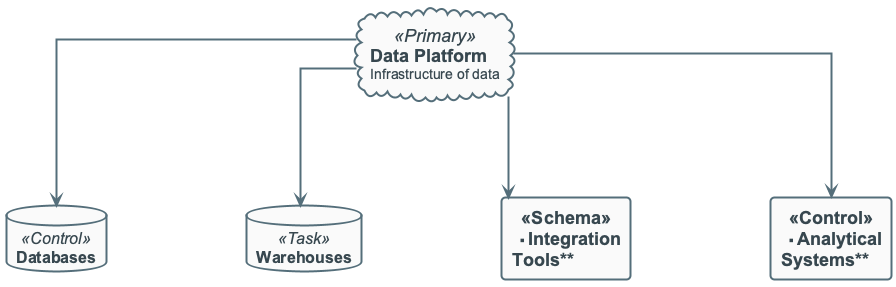

The diagram above was rendered by PlantUML. Its source (embedded in the PNG):
@startuml
!include ../_template_styles.puml
' Data Engineer — platform overview
top to bottom direction

cloud "**Data Platform**\n<size:14>Infrastructure of data</size>" as P <<Primary>>

database "**Databases**" as DB <<Control>>
database "**Warehouses**" as WH <<Task>>
rectangle "**Integration\nTools**" as I <<Schema>>
rectangle "**Analytical\nSystems**" as A <<Control>>

P --> DB
P --> WH
P --> I
P --> A

@enduml